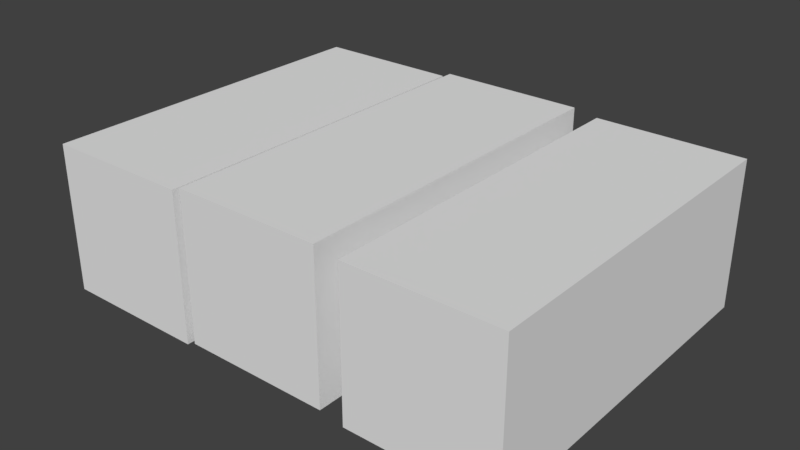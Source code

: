 # Source: container.blend  (saved by Blender 2.79.0; exported with 4.5.12 LTS)
import bpy
from mathutils import Matrix  # noqa: F401  (used for matrix-valued properties, if any)

bpy.ops.wm.read_factory_settings(use_empty=True)
scene = bpy.context.scene
scene.name = 'Scene'

# ---- collections
col_collection_1 = bpy.data.collections.new('Collection 1'); scene.collection.children.link(col_collection_1)

# ---- materials (node trees are filled in below, after node groups)
mat_material = bpy.data.materials.new('Material')
mat_material.alpha_threshold = 0.0
mat_material.use_transparent_shadow = False
mat_material.roughness = 0.5
mat_material.line_color = (0.0, 0.0, 0.0, 1.0)

# ---- material node trees

# ---- world
world_world = bpy.data.worlds.new('World'); scene.world = world_world
world_world.color = (0.05088, 0.05088, 0.05088)
world_world.use_sun_shadow = False
world_world.sun_shadow_jitter_overblur = 0.0
world_world.cycles.sampling_method = 'MANUAL'

# ---- meshes
me_cube_003 = bpy.data.meshes.new('Cube.003')
me_cube_003.from_pydata([(1.0, 1.0, -1.0), (1.0, -1.0, -1.0), (-1.0, -1.0, -1.0), (-1.0, 1.0, -1.0), (1.0, 1.0, 1.0), (1.0, -1.0, 1.0), (-1.0, -1.0, 1.0), (-1.0, 1.0, 1.0)], [], [(0, 1, 2, 3), (4, 7, 6, 5), (0, 4, 5, 1), (1, 5, 6, 2), (2, 6, 7, 3), (4, 0, 3, 7)])
_uv = me_cube_003.uv_layers.new(name='UVMap')
_uv.uv.foreach_set('vector', [0.3334, 0.4002, 0.9935, 0.4002, 0.9935, 0.679, 0.3334, 0.679, 0.9936, 0.3975, 0.9936, 0.6762, 0.3366, 0.6762, 0.3366, 0.3975, 0.9956, 0.3971, 0.9956, 0.6787, 0.3346, 0.6787, 0.3346, 0.3971, 0.7149, 0.003445, 0.7149, 0.3718, 0.3779, 0.3718, 0.3779, 0.003445, 0.3321, 0.6773, 0.3321, 0.395, 0.9971, 0.395, 0.9971, 0.6773, 0.3805, 0.3663, 0.3805, 0.00328, 0.7149, 0.00328, 0.7149, 0.3663])
me_cube_003.materials.append(mat_material)
me_cube_003.use_remesh_preserve_volume = False
me_cube_003.use_remesh_preserve_attributes = False
me_cube_003.use_mirror_vertex_groups = False
me_cube_003.update()
me_cube_001 = bpy.data.meshes.new('Cube.001')
me_cube_001.from_pydata([(1.0, 1.0, -1.0), (1.0, -1.0, -1.0), (-1.0, -1.0, -1.0), (-1.0, 1.0, -1.0), (1.0, 1.0, 1.0), (1.0, -1.0, 1.0), (-1.0, -1.0, 1.0), (-1.0, 1.0, 1.0)], [], [(0, 1, 2, 3), (4, 7, 6, 5), (0, 4, 5, 1), (1, 5, 6, 2), (2, 6, 7, 3), (4, 0, 3, 7)])
_uv = me_cube_001.uv_layers.new(name='UVMap')
_uv.uv.foreach_set('vector', [0.3334, 0.4002, 0.9935, 0.4002, 0.9935, 0.679, 0.3334, 0.679, 0.9936, 0.3975, 0.9936, 0.6762, 0.3366, 0.6762, 0.3366, 0.3975, 0.9956, 0.3971, 0.9956, 0.6787, 0.3346, 0.6787, 0.3346, 0.3971, 0.7149, 0.003445, 0.7149, 0.3718, 0.3779, 0.3718, 0.3779, 0.003445, 0.3321, 0.6773, 0.3321, 0.395, 0.9971, 0.395, 0.9971, 0.6773, 0.3805, 0.3663, 0.3805, 0.00328, 0.7149, 0.00328, 0.7149, 0.3663])
me_cube_001.materials.append(mat_material)
me_cube_001.use_remesh_preserve_volume = False
me_cube_001.use_remesh_preserve_attributes = False
me_cube_001.use_mirror_vertex_groups = False
me_cube_001.update()
me_cube = bpy.data.meshes.new('Cube')
me_cube.from_pydata([(1.0, 1.0, -1.0), (1.0, -1.0, -1.0), (-1.0, -1.0, -1.0), (-1.0, 1.0, -1.0), (1.0, 1.0, 1.0), (1.0, -1.0, 1.0), (-1.0, -1.0, 1.0), (-1.0, 1.0, 1.0)], [], [(0, 1, 2, 3), (4, 7, 6, 5), (0, 4, 5, 1), (1, 5, 6, 2), (2, 6, 7, 3), (4, 0, 3, 7)])
_uv = me_cube.uv_layers.new(name='UVMap')
_uv.uv.foreach_set('vector', [0.01691, 0.6882, 0.7238, 0.6882, 0.7238, 0.9835, 0.01691, 0.9835, 0.7239, 0.6853, 0.7239, 0.9806, 0.02033, 0.9806, 0.02033, 0.6853, 0.7261, 0.6849, 0.7261, 0.9832, 0.01821, 0.9832, 0.01821, 0.6849, 0.3625, 0.01049, 0.3625, 0.3648, 0.01149, 0.3648, 0.01149, 0.01049, 0.01556, 0.9817, 0.01556, 0.6827, 0.7277, 0.6827, 0.7277, 0.9817, 0.005928, 0.3597, 0.005928, 0.003993, 0.3629, 0.003993, 0.3629, 0.3597])
me_cube.materials.append(mat_material)
me_cube.use_remesh_preserve_volume = False
me_cube.use_remesh_preserve_attributes = False
me_cube.use_mirror_vertex_groups = False
me_cube.update()

# ---- objects
ob_cube_002 = bpy.data.objects.new('Cube.002', me_cube_003)
ob_cube_001 = bpy.data.objects.new('Cube.001', me_cube_001)
ob_cube = bpy.data.objects.new('Cube', me_cube)

# ---- transforms, parenting, visibility, modifiers, constraints
ob_cube_002.location = (-1.168, 0.004579, 0.02642)
ob_cube_002.scale = (0.5, 1.2, 0.5)
ob_cube_002.lock_rotations_4d = False
ob_cube_002.empty_display_type = 'ARROWS'
ob_cube_002.lineart.crease_threshold = 0.0
ob_cube_001.location = (-2.227, 0.0, 0.0)
ob_cube_001.scale = (0.5, 1.2, 0.5)
ob_cube_001.lock_rotations_4d = False
ob_cube_001.empty_display_type = 'ARROWS'
ob_cube_001.lineart.crease_threshold = 0.0
ob_cube.location = (0.0, 0.0, 0.0)
ob_cube.scale = (0.5, 1.2, 0.5)
ob_cube.lock_rotations_4d = False
ob_cube.empty_display_type = 'ARROWS'
ob_cube.lineart.crease_threshold = 0.0

# ---- collection membership
col_collection_1.objects.link(ob_cube_002)
col_collection_1.objects.link(ob_cube_001)
col_collection_1.objects.link(ob_cube)

# ---- scene / render settings (as saved in the file)
scene.frame_start = 1; scene.frame_end = 250; scene.frame_set(1)
scene.render.engine = 'BLENDER_EEVEE_NEXT'
scene.render.resolution_percentage = 50
scene.render.dither_intensity = 0.0
scene.cycles.use_denoising = False
scene.cycles.samples = 128
scene.cycles.sampling_pattern = 'TABULATED_SOBOL'
scene.cycles.use_adaptive_sampling = False
scene.cycles.use_light_tree = False
scene.cycles.blur_glossy = 0.0
scene.cycles.sample_clamp_indirect = 0.0
scene.view_settings.view_transform = 'Standard'
bpy.context.view_layer.update()

# ---- added for rendering (the .blend has no active camera and no usable light): camera, sun
cam_auto = bpy.data.cameras.new('AutoCamera')
cam_auto.lens = 50.0
cam_auto.sensor_width = 36.0
cam_auto.clip_end = 1000.0
ob_auto_camera = bpy.data.objects.new('AutoCamera', cam_auto)
scene.collection.objects.link(ob_auto_camera)
ob_auto_camera.location = (2.72905, -4.60852, 3.08708)
ob_auto_camera.rotation_euler = (1.09748, -7.21219e-08, 0.694738)
scene.camera = ob_auto_camera
light_auto_sun = bpy.data.lights.new('AutoSun', 'SUN')
light_auto_sun.energy = 3.0
light_auto_sun.angle = 0.0523599
ob_auto_sun = bpy.data.objects.new('AutoSun', light_auto_sun)
scene.collection.objects.link(ob_auto_sun)
ob_auto_sun.rotation_euler = (0.872665, 0.174533, 0.523599)
bpy.context.view_layer.update()
